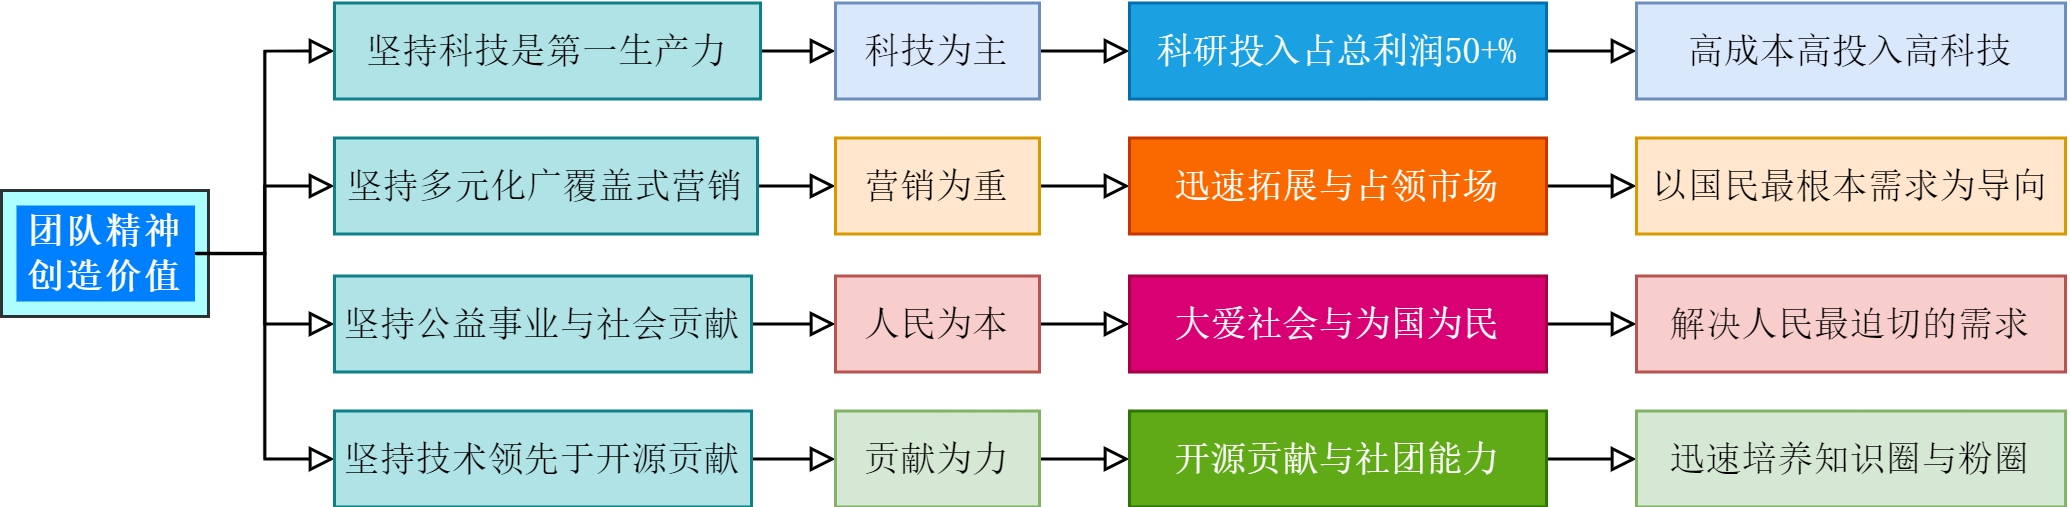

The diagram above was exported from draw.io. Its source (the exported page's mxGraphModel, read from the mxfile embedded in the PNG):
<mxGraphModel dx="842" dy="591" grid="0" gridSize="10" guides="1" tooltips="1" connect="1" arrows="1" fold="1" page="1" pageScale="1" pageWidth="827" pageHeight="1169" math="0" shadow="0">
  <root>
    <mxCell id="0" />
    <mxCell id="1" parent="0" />
    <mxCell id="k3O1oQPYUQpbinlpfV4I-6" value="" style="rounded=0;whiteSpace=wrap;html=1;fillColor=#99FFFF;strokeColor=default;fontFamily=宋体;fontColor=#000000;opacity=80;" vertex="1" parent="1">
      <mxGeometry x="51" y="97" width="69" height="42" as="geometry" />
    </mxCell>
    <mxCell id="hUEuAPypLR5lxXI2SMhG-169" style="edgeStyle=orthogonalEdgeStyle;shape=connector;rounded=0;orthogonalLoop=1;jettySize=auto;html=1;exitX=1;exitY=0.5;exitDx=0;exitDy=0;entryX=0;entryY=0.5;entryDx=0;entryDy=0;strokeColor=default;align=center;verticalAlign=middle;fontFamily=Helvetica;fontSize=11;fontColor=default;labelBackgroundColor=default;endArrow=block;endFill=0;" parent="1" source="hUEuAPypLR5lxXI2SMhG-1" target="hUEuAPypLR5lxXI2SMhG-163" edge="1">
      <mxGeometry relative="1" as="geometry" />
    </mxCell>
    <mxCell id="hUEuAPypLR5lxXI2SMhG-172" style="edgeStyle=orthogonalEdgeStyle;shape=connector;rounded=0;orthogonalLoop=1;jettySize=auto;html=1;exitX=1;exitY=0.5;exitDx=0;exitDy=0;entryX=0;entryY=0.5;entryDx=0;entryDy=0;strokeColor=default;align=center;verticalAlign=middle;fontFamily=Helvetica;fontSize=11;fontColor=default;labelBackgroundColor=default;endArrow=block;endFill=0;" parent="1" source="hUEuAPypLR5lxXI2SMhG-1" target="hUEuAPypLR5lxXI2SMhG-168" edge="1">
      <mxGeometry relative="1" as="geometry" />
    </mxCell>
    <mxCell id="hUEuAPypLR5lxXI2SMhG-173" style="edgeStyle=orthogonalEdgeStyle;shape=connector;rounded=0;orthogonalLoop=1;jettySize=auto;html=1;exitX=1;exitY=0.5;exitDx=0;exitDy=0;entryX=0;entryY=0.5;entryDx=0;entryDy=0;strokeColor=default;align=center;verticalAlign=middle;fontFamily=Helvetica;fontSize=11;fontColor=default;labelBackgroundColor=default;endArrow=block;endFill=0;" parent="1" source="hUEuAPypLR5lxXI2SMhG-1" target="hUEuAPypLR5lxXI2SMhG-165" edge="1">
      <mxGeometry relative="1" as="geometry" />
    </mxCell>
    <mxCell id="hUEuAPypLR5lxXI2SMhG-174" style="edgeStyle=orthogonalEdgeStyle;shape=connector;rounded=0;orthogonalLoop=1;jettySize=auto;html=1;exitX=1;exitY=0.5;exitDx=0;exitDy=0;entryX=0;entryY=0.5;entryDx=0;entryDy=0;strokeColor=default;align=center;verticalAlign=middle;fontFamily=Helvetica;fontSize=11;fontColor=default;labelBackgroundColor=default;endArrow=block;endFill=0;" parent="1" source="hUEuAPypLR5lxXI2SMhG-1" target="hUEuAPypLR5lxXI2SMhG-166" edge="1">
      <mxGeometry relative="1" as="geometry" />
    </mxCell>
    <mxCell id="hUEuAPypLR5lxXI2SMhG-1" value="&lt;b&gt;团队精神&lt;/b&gt;&lt;div&gt;&lt;b&gt;创造价值&lt;/b&gt;&lt;/div&gt;" style="rounded=0;whiteSpace=wrap;html=1;fillColor=#007FFF;strokeColor=none;fontFamily=宋体;fontColor=#FFFFFF;" parent="1" vertex="1">
      <mxGeometry x="56" y="102" width="59.5" height="32" as="geometry" />
    </mxCell>
    <mxCell id="k3O1oQPYUQpbinlpfV4I-16" style="edgeStyle=orthogonalEdgeStyle;shape=connector;rounded=0;orthogonalLoop=1;jettySize=auto;html=1;exitX=1;exitY=0.5;exitDx=0;exitDy=0;entryX=0;entryY=0.5;entryDx=0;entryDy=0;strokeColor=default;align=center;verticalAlign=middle;fontFamily=Helvetica;fontSize=11;fontColor=default;labelBackgroundColor=default;endArrow=block;endFill=0;" edge="1" parent="1" source="hUEuAPypLR5lxXI2SMhG-163" target="k3O1oQPYUQpbinlpfV4I-15">
      <mxGeometry relative="1" as="geometry" />
    </mxCell>
    <mxCell id="hUEuAPypLR5lxXI2SMhG-163" value="坚持公益事业与社会贡献" style="rounded=0;whiteSpace=wrap;html=1;fillColor=#b0e3e6;strokeColor=#0e8088;fontFamily=宋体;" parent="1" vertex="1">
      <mxGeometry x="162" y="125.5" width="139" height="32" as="geometry" />
    </mxCell>
    <mxCell id="k3O1oQPYUQpbinlpfV4I-8" style="edgeStyle=orthogonalEdgeStyle;shape=connector;rounded=0;orthogonalLoop=1;jettySize=auto;html=1;exitX=1;exitY=0.5;exitDx=0;exitDy=0;entryX=0;entryY=0.5;entryDx=0;entryDy=0;strokeColor=default;align=center;verticalAlign=middle;fontFamily=Helvetica;fontSize=11;fontColor=default;labelBackgroundColor=default;endArrow=block;endFill=0;" edge="1" parent="1" source="hUEuAPypLR5lxXI2SMhG-165" target="k3O1oQPYUQpbinlpfV4I-7">
      <mxGeometry relative="1" as="geometry" />
    </mxCell>
    <mxCell id="hUEuAPypLR5lxXI2SMhG-165" value="坚持多元化广覆盖式营销" style="rounded=0;whiteSpace=wrap;html=1;fillColor=#b0e3e6;strokeColor=#0e8088;fontFamily=宋体;" parent="1" vertex="1">
      <mxGeometry x="162" y="79.5" width="141" height="32" as="geometry" />
    </mxCell>
    <mxCell id="k3O1oQPYUQpbinlpfV4I-22" style="edgeStyle=orthogonalEdgeStyle;shape=connector;rounded=0;orthogonalLoop=1;jettySize=auto;html=1;exitX=1;exitY=0.5;exitDx=0;exitDy=0;strokeColor=default;align=center;verticalAlign=middle;fontFamily=Helvetica;fontSize=11;fontColor=default;labelBackgroundColor=default;endArrow=block;endFill=0;" edge="1" parent="1" source="hUEuAPypLR5lxXI2SMhG-166" target="k3O1oQPYUQpbinlpfV4I-21">
      <mxGeometry relative="1" as="geometry" />
    </mxCell>
    <mxCell id="hUEuAPypLR5lxXI2SMhG-166" value="坚持技术领先于开源贡献" style="rounded=0;whiteSpace=wrap;html=1;fillColor=#b0e3e6;strokeColor=#0e8088;fontFamily=宋体;" parent="1" vertex="1">
      <mxGeometry x="162" y="170.5" width="139" height="32" as="geometry" />
    </mxCell>
    <mxCell id="k3O1oQPYUQpbinlpfV4I-3" style="edgeStyle=orthogonalEdgeStyle;shape=connector;rounded=0;orthogonalLoop=1;jettySize=auto;html=1;exitX=1;exitY=0.5;exitDx=0;exitDy=0;entryX=0;entryY=0.5;entryDx=0;entryDy=0;strokeColor=default;align=center;verticalAlign=middle;fontFamily=Helvetica;fontSize=11;fontColor=default;labelBackgroundColor=default;endArrow=block;endFill=0;" edge="1" parent="1" source="hUEuAPypLR5lxXI2SMhG-168" target="k3O1oQPYUQpbinlpfV4I-2">
      <mxGeometry relative="1" as="geometry" />
    </mxCell>
    <mxCell id="hUEuAPypLR5lxXI2SMhG-168" value="坚持科技是第一生产力" style="rounded=0;whiteSpace=wrap;html=1;fillColor=#b0e3e6;strokeColor=#0e8088;fontFamily=宋体;" parent="1" vertex="1">
      <mxGeometry x="162" y="34.5" width="142" height="32" as="geometry" />
    </mxCell>
    <mxCell id="k3O1oQPYUQpbinlpfV4I-5" style="edgeStyle=orthogonalEdgeStyle;shape=connector;rounded=0;orthogonalLoop=1;jettySize=auto;html=1;exitX=1;exitY=0.5;exitDx=0;exitDy=0;entryX=0;entryY=0.5;entryDx=0;entryDy=0;strokeColor=default;align=center;verticalAlign=middle;fontFamily=Helvetica;fontSize=11;fontColor=default;labelBackgroundColor=default;endArrow=block;endFill=0;" edge="1" parent="1" source="k3O1oQPYUQpbinlpfV4I-2" target="k3O1oQPYUQpbinlpfV4I-4">
      <mxGeometry relative="1" as="geometry" />
    </mxCell>
    <mxCell id="k3O1oQPYUQpbinlpfV4I-2" value="科技为主" style="rounded=0;whiteSpace=wrap;html=1;fillColor=#dae8fc;strokeColor=#6c8ebf;fontFamily=宋体;" vertex="1" parent="1">
      <mxGeometry x="329" y="34.5" width="68" height="32" as="geometry" />
    </mxCell>
    <mxCell id="k3O1oQPYUQpbinlpfV4I-12" style="edgeStyle=orthogonalEdgeStyle;shape=connector;rounded=0;orthogonalLoop=1;jettySize=auto;html=1;exitX=1;exitY=0.5;exitDx=0;exitDy=0;entryX=0;entryY=0.5;entryDx=0;entryDy=0;strokeColor=default;align=center;verticalAlign=middle;fontFamily=Helvetica;fontSize=11;fontColor=default;labelBackgroundColor=default;endArrow=block;endFill=0;" edge="1" parent="1" source="k3O1oQPYUQpbinlpfV4I-4" target="k3O1oQPYUQpbinlpfV4I-11">
      <mxGeometry relative="1" as="geometry" />
    </mxCell>
    <mxCell id="k3O1oQPYUQpbinlpfV4I-4" value="科研投入占总利润50+%" style="rounded=0;whiteSpace=wrap;html=1;fillColor=#1ba1e2;strokeColor=#006EAF;fontFamily=宋体;fontColor=#ffffff;" vertex="1" parent="1">
      <mxGeometry x="427" y="34.5" width="139" height="32" as="geometry" />
    </mxCell>
    <mxCell id="k3O1oQPYUQpbinlpfV4I-10" style="edgeStyle=orthogonalEdgeStyle;shape=connector;rounded=0;orthogonalLoop=1;jettySize=auto;html=1;exitX=1;exitY=0.5;exitDx=0;exitDy=0;entryX=0;entryY=0.5;entryDx=0;entryDy=0;strokeColor=default;align=center;verticalAlign=middle;fontFamily=Helvetica;fontSize=11;fontColor=default;labelBackgroundColor=default;endArrow=block;endFill=0;" edge="1" parent="1" source="k3O1oQPYUQpbinlpfV4I-7" target="k3O1oQPYUQpbinlpfV4I-9">
      <mxGeometry relative="1" as="geometry" />
    </mxCell>
    <mxCell id="k3O1oQPYUQpbinlpfV4I-7" value="营销为重" style="rounded=0;whiteSpace=wrap;html=1;fillColor=#ffe6cc;strokeColor=#d79b00;fontFamily=宋体;" vertex="1" parent="1">
      <mxGeometry x="329" y="79.5" width="68" height="32" as="geometry" />
    </mxCell>
    <mxCell id="k3O1oQPYUQpbinlpfV4I-14" style="edgeStyle=orthogonalEdgeStyle;shape=connector;rounded=0;orthogonalLoop=1;jettySize=auto;html=1;exitX=1;exitY=0.5;exitDx=0;exitDy=0;entryX=0;entryY=0.5;entryDx=0;entryDy=0;strokeColor=default;align=center;verticalAlign=middle;fontFamily=Helvetica;fontSize=11;fontColor=default;labelBackgroundColor=default;endArrow=block;endFill=0;" edge="1" parent="1" source="k3O1oQPYUQpbinlpfV4I-9" target="k3O1oQPYUQpbinlpfV4I-13">
      <mxGeometry relative="1" as="geometry" />
    </mxCell>
    <mxCell id="k3O1oQPYUQpbinlpfV4I-9" value="迅速拓展与占领市场" style="rounded=0;whiteSpace=wrap;html=1;fillColor=#fa6800;strokeColor=#C73500;fontFamily=宋体;fontColor=#FFFFFF;" vertex="1" parent="1">
      <mxGeometry x="427" y="79.5" width="139" height="32" as="geometry" />
    </mxCell>
    <mxCell id="k3O1oQPYUQpbinlpfV4I-11" value="高成本高投入高科技" style="rounded=0;whiteSpace=wrap;html=1;fillColor=#dae8fc;strokeColor=#6c8ebf;fontFamily=宋体;" vertex="1" parent="1">
      <mxGeometry x="596" y="34.5" width="143" height="32" as="geometry" />
    </mxCell>
    <mxCell id="k3O1oQPYUQpbinlpfV4I-13" value="以国民最根本需求为导向" style="rounded=0;whiteSpace=wrap;html=1;fillColor=#ffe6cc;strokeColor=#d79b00;fontFamily=宋体;" vertex="1" parent="1">
      <mxGeometry x="596" y="79.5" width="143" height="32" as="geometry" />
    </mxCell>
    <mxCell id="k3O1oQPYUQpbinlpfV4I-18" style="edgeStyle=orthogonalEdgeStyle;shape=connector;rounded=0;orthogonalLoop=1;jettySize=auto;html=1;exitX=1;exitY=0.5;exitDx=0;exitDy=0;entryX=0;entryY=0.5;entryDx=0;entryDy=0;strokeColor=default;align=center;verticalAlign=middle;fontFamily=Helvetica;fontSize=11;fontColor=default;labelBackgroundColor=default;endArrow=block;endFill=0;" edge="1" parent="1" source="k3O1oQPYUQpbinlpfV4I-15" target="k3O1oQPYUQpbinlpfV4I-17">
      <mxGeometry relative="1" as="geometry" />
    </mxCell>
    <mxCell id="k3O1oQPYUQpbinlpfV4I-15" value="人民为本" style="rounded=0;whiteSpace=wrap;html=1;fillColor=#f8cecc;strokeColor=#b85450;fontFamily=宋体;" vertex="1" parent="1">
      <mxGeometry x="329" y="125.5" width="68" height="32" as="geometry" />
    </mxCell>
    <mxCell id="k3O1oQPYUQpbinlpfV4I-20" style="edgeStyle=orthogonalEdgeStyle;shape=connector;rounded=0;orthogonalLoop=1;jettySize=auto;html=1;exitX=1;exitY=0.5;exitDx=0;exitDy=0;entryX=0;entryY=0.5;entryDx=0;entryDy=0;strokeColor=default;align=center;verticalAlign=middle;fontFamily=Helvetica;fontSize=11;fontColor=default;labelBackgroundColor=default;endArrow=block;endFill=0;" edge="1" parent="1" source="k3O1oQPYUQpbinlpfV4I-17" target="k3O1oQPYUQpbinlpfV4I-19">
      <mxGeometry relative="1" as="geometry" />
    </mxCell>
    <mxCell id="k3O1oQPYUQpbinlpfV4I-17" value="大爱社会与为国为民" style="rounded=0;whiteSpace=wrap;html=1;fillColor=#d80073;strokeColor=#A50040;fontFamily=宋体;fontColor=#ffffff;" vertex="1" parent="1">
      <mxGeometry x="427" y="125.5" width="139" height="32" as="geometry" />
    </mxCell>
    <mxCell id="k3O1oQPYUQpbinlpfV4I-19" value="解决人民最迫切的需求" style="rounded=0;whiteSpace=wrap;html=1;fillColor=#f8cecc;strokeColor=#b85450;fontFamily=宋体;" vertex="1" parent="1">
      <mxGeometry x="596" y="125.5" width="143" height="32" as="geometry" />
    </mxCell>
    <mxCell id="k3O1oQPYUQpbinlpfV4I-24" style="edgeStyle=orthogonalEdgeStyle;shape=connector;rounded=0;orthogonalLoop=1;jettySize=auto;html=1;exitX=1;exitY=0.5;exitDx=0;exitDy=0;entryX=0;entryY=0.5;entryDx=0;entryDy=0;strokeColor=default;align=center;verticalAlign=middle;fontFamily=Helvetica;fontSize=11;fontColor=default;labelBackgroundColor=default;endArrow=block;endFill=0;" edge="1" parent="1" source="k3O1oQPYUQpbinlpfV4I-21" target="k3O1oQPYUQpbinlpfV4I-23">
      <mxGeometry relative="1" as="geometry" />
    </mxCell>
    <mxCell id="k3O1oQPYUQpbinlpfV4I-21" value="贡献为力" style="rounded=0;whiteSpace=wrap;html=1;fillColor=#d5e8d4;strokeColor=#82b366;fontFamily=宋体;" vertex="1" parent="1">
      <mxGeometry x="329" y="170.5" width="68" height="32" as="geometry" />
    </mxCell>
    <mxCell id="k3O1oQPYUQpbinlpfV4I-26" style="edgeStyle=orthogonalEdgeStyle;shape=connector;rounded=0;orthogonalLoop=1;jettySize=auto;html=1;exitX=1;exitY=0.5;exitDx=0;exitDy=0;strokeColor=default;align=center;verticalAlign=middle;fontFamily=Helvetica;fontSize=11;fontColor=default;labelBackgroundColor=default;endArrow=block;endFill=0;" edge="1" parent="1" source="k3O1oQPYUQpbinlpfV4I-23" target="k3O1oQPYUQpbinlpfV4I-25">
      <mxGeometry relative="1" as="geometry" />
    </mxCell>
    <mxCell id="k3O1oQPYUQpbinlpfV4I-23" value="开源贡献与社团能力" style="rounded=0;whiteSpace=wrap;html=1;fillColor=#60a917;strokeColor=#2D7600;fontFamily=宋体;fontColor=#ffffff;" vertex="1" parent="1">
      <mxGeometry x="427" y="170.5" width="139" height="32" as="geometry" />
    </mxCell>
    <mxCell id="k3O1oQPYUQpbinlpfV4I-25" value="迅速培养知识圈与粉圈" style="rounded=0;whiteSpace=wrap;html=1;fillColor=#d5e8d4;strokeColor=#82b366;fontFamily=宋体;" vertex="1" parent="1">
      <mxGeometry x="596" y="170.5" width="143" height="32" as="geometry" />
    </mxCell>
  </root>
</mxGraphModel>